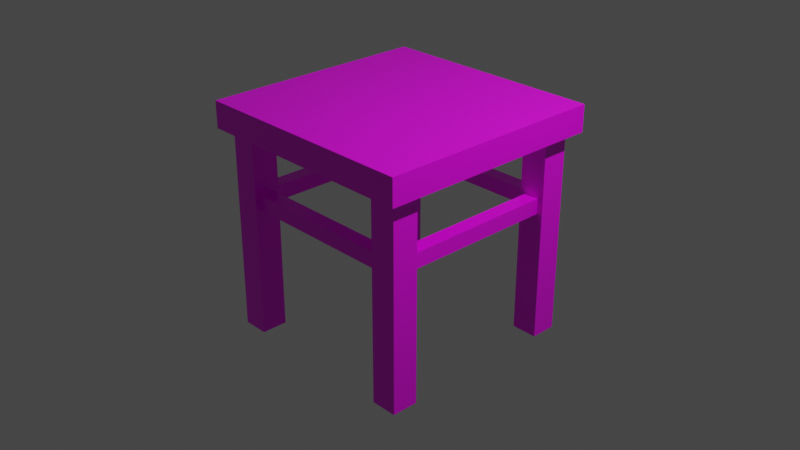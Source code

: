 # Source: multidecor_kitchen_modern_wooden_table.blend  (saved by Blender 3.0.42; exported with 4.5.12 LTS)
import bpy
from mathutils import Matrix  # noqa: F401  (used for matrix-valued properties, if any)

bpy.ops.wm.read_factory_settings(use_empty=True)
scene = bpy.context.scene
scene.name = 'Scene'

# ---- collections
col_collection = bpy.data.collections.new('Collection'); scene.collection.children.link(col_collection)

# ---- images (referenced by path relative to the original .blend; pixels are not part of the script)
import os
ASSET_DIR = os.environ.get("B2B_ASSET_DIR", "")  # directory of the original .blend (textures are referenced by path, not embedded)
HERE = os.path.dirname(os.path.abspath(__file__))  # packed textures are extracted next to this script under _unpacked/

def load_image(name, relpath, width, height, colorspace="sRGB"):
    """Load a texture the original file referenced (path relative to the .blend, or extracted next to this script)."""
    p = next((c for c in (os.path.join(HERE, relpath), os.path.join(ASSET_DIR, relpath)) if relpath and os.path.exists(c)), "")
    if p:
        img = bpy.data.images.load(p, check_existing=True)
        img.name = name
    else:  # same state as the original file: an image datablock whose file is absent (Cycles renders it pink)
        img = bpy.data.images.new(name, width, height)
        img.source = "FILE"
        img.filepath = "//" + (relpath or name)
    img.colorspace_settings.name = colorspace
    return img
img_multidecor_wood_jpg = load_image('multidecor_wood.jpg', 'multidecor_wood.jpg', 1024, 1024, 'sRGB')

# ---- materials (node trees are filled in below, after node groups)
mat_material = bpy.data.materials.new('Material')
mat_material.alpha_threshold = 0.0
mat_material.use_transparent_shadow = False
mat_material.preview_render_type = 'CUBE'
mat_material.line_color = (0.0, 0.0, 0.0, 1.0)

# ---- material node trees
mat_material.use_nodes = True; mat_material.node_tree.nodes.clear()
_N = mat_material.node_tree.nodes; _L = mat_material.node_tree.links
n0 = _N.new('ShaderNodeOutputMaterial'); n0.name = 'Material Output'; n0.location = (300, 300)
n1 = _N.new('ShaderNodeBsdfPrincipled'); n1.name = 'Principled BSDF'; n1.location = (10, 300)
n1.distribution = 'GGX'
n1.subsurface_method = 'RANDOM_WALK_SKIN'
n1.inputs[2].default_value = 0.4
n1.inputs[3].default_value = 1.45
n1.inputs[27].default_value = (0.0, 0.0, 0.0, 1.0)
n1.inputs[28].default_value = 1.0
n2 = _N.new('ShaderNodeTexImage'); n2.name = 'Image Texture'; n2.location = (-280, 280)
n2.image = img_multidecor_wood_jpg
n2.interpolation = 'Closest'
_L.new(n1.outputs[0], n0.inputs[0])
_L.new(n2.outputs[0], n1.inputs[0])
n0.is_active_output = True

# ---- world
world_world = bpy.data.worlds.new('World'); scene.world = world_world
world_world.use_nodes = True; world_world.node_tree.nodes.clear()
_N = world_world.node_tree.nodes; _L = world_world.node_tree.links
n0 = _N.new('ShaderNodeOutputWorld'); n0.name = 'World Output'; n0.location = (300, 300)
n1 = _N.new('ShaderNodeBackground'); n1.name = 'Background'; n1.location = (10, 300)
n1.inputs[0].default_value = (0.05088, 0.05088, 0.05088, 1.0)
_L.new(n1.outputs[0], n0.inputs[0])
n0.is_active_output = True
world_world.color = (0.05088, 0.05088, 0.05088)
world_world.use_sun_shadow = False
world_world.sun_shadow_jitter_overblur = 0.0

# ---- cameras
cam_camera = bpy.data.cameras.new('Camera')
cam_camera.clip_end = 100.0
cam_camera.ortho_scale = 7.314

# ---- lights
light_light = bpy.data.lights.new('Light', 'POINT')
light_light.transmission_factor = 0.0
light_light.energy = 1000.0
light_light.shadow_soft_size = 0.1
light_light.shadow_maximum_resolution = 0.006
light_light.use_absolute_resolution = True

# ---- meshes
me_cube = bpy.data.meshes.new('Cube')
me_cube.from_pydata([(1.1, 1.1, 1.038), (1.1, 1.1, 0.7884), (1.1, -1.1, 1.038), (1.1, -1.1, 0.7884), (-1.1, 1.1, 1.038), (-1.1, 1.1, 0.7884), (-1.1, -1.1, 1.038), (-1.1, -1.1, 0.7884), (0.75, 0.75, -1.125), (0.75, 0.75, 0.7884), (0.75, 1.0, -1.125), (0.75, 1.0, 0.7884), (1.0, 0.75, -1.125), (1.0, 0.75, 0.7884), (1.0, 1.0, -1.125), (1.0, 1.0, 0.7884), (-0.75, 0.75, -1.125), (-0.75, 0.75, 0.7884), (-1.0, 0.75, -1.125), (-1.0, 0.75, 0.7884), (-0.75, 1.0, -1.125), (-0.75, 1.0, 0.7884), (-1.0, 1.0, -1.125), (-1.0, 1.0, 0.7884), (-0.75, -0.75, -1.125), (-0.75, -0.75, 0.7884), (-0.75, -1.0, -1.125), (-0.75, -1.0, 0.7884), (-1.0, -0.75, -1.125), (-1.0, -0.75, 0.7884), (-1.0, -1.0, -1.125), (-1.0, -1.0, 0.7884), (0.75, -0.75, -1.125), (0.75, -0.75, 0.7884), (1.0, -0.75, -1.125), (1.0, -0.75, 0.7884), (0.75, -1.0, -1.125), (0.75, -1.0, 0.7884), (1.0, -1.0, -1.125), (1.0, -1.0, 0.7884), (-0.75, 0.8033, 0.08787), (-0.75, 0.8033, 0.2313), (-0.75, 0.9467, 0.08787), (-0.75, 0.9467, 0.2313), (0.75, 0.8033, 0.08787), (0.75, 0.8033, 0.2313), (0.75, 0.9467, 0.08787), (0.75, 0.9467, 0.2313), (-0.8033, -0.75, 0.08787), (-0.8033, -0.75, 0.2313), (-0.9467, -0.75, 0.08787), (-0.9467, -0.75, 0.2313), (-0.8033, 0.75, 0.08787), (-0.8033, 0.75, 0.2313), (-0.9467, 0.75, 0.08787), (-0.9467, 0.75, 0.2313), (0.75, -0.8033, 0.08787), (0.75, -0.8033, 0.2313), (0.75, -0.9467, 0.08787), (0.75, -0.9467, 0.2313), (-0.75, -0.8033, 0.08787), (-0.75, -0.8033, 0.2313), (-0.75, -0.9467, 0.08787), (-0.75, -0.9467, 0.2313), (0.8033, 0.75, 0.08787), (0.8033, 0.75, 0.2313), (0.9467, 0.75, 0.08787), (0.9467, 0.75, 0.2313), (0.8033, -0.75, 0.08787), (0.8033, -0.75, 0.2313), (0.9467, -0.75, 0.08787), (0.9467, -0.75, 0.2313)], [], [(0, 4, 6, 2), (3, 2, 6, 7), (7, 6, 4, 5), (5, 1, 3, 7), (1, 0, 2, 3), (5, 4, 0, 1), (8, 9, 11, 10), (10, 11, 15, 14), (14, 15, 13, 12), (12, 13, 9, 8), (10, 14, 12, 8), (16, 17, 19, 18), (18, 19, 23, 22), (22, 23, 21, 20), (20, 21, 17, 16), (18, 22, 20, 16), (24, 25, 27, 26), (26, 27, 31, 30), (30, 31, 29, 28), (28, 29, 25, 24), (26, 30, 28, 24), (32, 33, 35, 34), (34, 35, 39, 38), (38, 39, 37, 36), (36, 37, 33, 32), (34, 38, 36, 32), (42, 43, 47, 46), (44, 45, 41, 40), (42, 46, 44, 40), (47, 43, 41, 45), (50, 51, 55, 54), (52, 53, 49, 48), (50, 54, 52, 48), (55, 51, 49, 53), (58, 59, 63, 62), (60, 61, 57, 56), (58, 62, 60, 56), (63, 59, 57, 61), (66, 67, 71, 70), (68, 69, 65, 64), (66, 70, 68, 64), (71, 67, 65, 69)])
_uv = me_cube.uv_layers.new(name='UVMap')
_uv.uv.foreach_set('vector', [0.04291, 0.4184, 0.04291, 0.04291, 0.4184, 0.04291, 0.4184, 0.4184, 0.4611, 0.4184, 0.4184, 0.4184, 0.4184, 0.04291, 0.4611, 0.04291, 0.4184, 0.000239, 0.4184, 0.04291, 0.04291, 0.04291, 0.04291, 0.000239, 0.8366, 0.04291, 0.8366, 0.4184, 0.4611, 0.4184, 0.4611, 0.04291, 0.04291, 0.4611, 0.04291, 0.4184, 0.4184, 0.4184, 0.4184, 0.4611, 0.000239, 0.04291, 0.04291, 0.04291, 0.04291, 0.4184, 0.0002391, 0.4184, 0.08558, 0.4615, 0.08558, 0.8029, 0.04291, 0.8029, 0.04291, 0.4615, 0.04291, 0.4615, 0.04291, 0.8029, 0.0002392, 0.8029, 0.000239, 0.4615, 0.1709, 0.4615, 0.1709, 0.8029, 0.1282, 0.8029, 0.1282, 0.4615, 0.1282, 0.4615, 0.1282, 0.8029, 0.08558, 0.8029, 0.08558, 0.4615, 0.6844, 0.7607, 0.6844, 0.718, 0.727, 0.718, 0.727, 0.7607, 0.08558, 0.4615, 0.08558, 0.8029, 0.04291, 0.8029, 0.04291, 0.4615, 0.04291, 0.4615, 0.04291, 0.8029, 0.0002393, 0.8029, 0.000239, 0.4615, 0.1709, 0.4615, 0.1709, 0.8029, 0.1282, 0.8029, 0.1282, 0.4615, 0.1282, 0.4615, 0.1282, 0.8029, 0.08558, 0.8029, 0.08558, 0.4615, 0.8133, 0.718, 0.8133, 0.7607, 0.7707, 0.7607, 0.7707, 0.718, 0.08558, 0.4615, 0.08558, 0.8029, 0.04291, 0.8029, 0.04291, 0.4615, 0.04291, 0.4615, 0.04291, 0.8029, 0.0002392, 0.8029, 0.000239, 0.4615, 0.1709, 0.4615, 0.1709, 0.8029, 0.1282, 0.8029, 0.1282, 0.4615, 0.1282, 0.4615, 0.1282, 0.8029, 0.08558, 0.8029, 0.08558, 0.4615, 0.7275, 0.7607, 0.7275, 0.718, 0.7702, 0.718, 0.7702, 0.7607, 0.08558, 0.4615, 0.08558, 0.8029, 0.04291, 0.8029, 0.04291, 0.4615, 0.04291, 0.4615, 0.04291, 0.8029, 0.0002392, 0.8029, 0.000239, 0.4615, 0.1709, 0.4615, 0.1709, 0.8029, 0.1282, 0.8029, 0.1282, 0.4615, 0.1282, 0.4615, 0.1282, 0.8029, 0.08558, 0.8029, 0.08558, 0.4615, 0.8133, 0.8038, 0.7707, 0.8038, 0.7707, 0.7612, 0.8133, 0.7612, 0.7334, 0.7176, 0.7089, 0.7176, 0.7089, 0.4615, 0.7334, 0.4615, 0.7578, 0.4615, 0.7823, 0.4615, 0.7823, 0.7176, 0.7578, 0.7176, 0.7334, 0.7176, 0.7334, 0.4615, 0.7578, 0.4615, 0.7578, 0.7176, 0.7089, 0.4615, 0.7089, 0.7176, 0.6844, 0.7176, 0.6844, 0.4615, 0.7334, 0.4615, 0.7578, 0.4615, 0.7578, 0.7176, 0.7334, 0.7176, 0.7089, 0.7176, 0.6844, 0.7176, 0.6844, 0.4615, 0.7089, 0.4615, 0.7334, 0.4615, 0.7334, 0.7176, 0.7089, 0.7176, 0.7089, 0.4615, 0.7578, 0.7176, 0.7578, 0.4615, 0.7823, 0.4615, 0.7823, 0.7176, 0.7578, 0.4615, 0.7823, 0.4615, 0.7823, 0.7176, 0.7578, 0.7176, 0.7334, 0.7176, 0.7089, 0.7176, 0.7089, 0.4615, 0.7334, 0.4615, 0.7578, 0.4615, 0.7578, 0.7176, 0.7334, 0.7176, 0.7334, 0.4615, 0.6844, 0.7176, 0.6844, 0.4615, 0.7089, 0.4615, 0.7089, 0.7176, 0.7334, 0.4615, 0.7578, 0.4615, 0.7578, 0.7176, 0.7334, 0.7176, 0.7089, 0.7176, 0.6844, 0.7176, 0.6844, 0.4615, 0.7089, 0.4615, 0.7334, 0.4615, 0.7334, 0.7176, 0.7089, 0.7176, 0.7089, 0.4615, 0.7578, 0.7176, 0.7578, 0.4615, 0.7823, 0.4615, 0.7823, 0.7176])
me_cube.materials.append(mat_material)
me_cube.use_remesh_preserve_volume = False
me_cube.use_remesh_preserve_attributes = False
me_cube.use_mirror_vertex_groups = False
me_cube.update()

# ---- objects
ob_cube = bpy.data.objects.new('Cube', me_cube)
ob_light = bpy.data.objects.new('Light', light_light)
ob_camera = bpy.data.objects.new('Camera', cam_camera)

# ---- transforms, parenting, visibility, modifiers, constraints
ob_cube.location = (0.0, 0.0, 0.05)
ob_cube.scale = (1.143, 1.143, 1.155)
ob_cube.lock_rotations_4d = False
ob_cube.empty_display_type = 'ARROWS'
ob_cube.lineart.crease_threshold = 0.0
ob_light.location = (4.076, 1.005, 5.904)
ob_light.rotation_euler = (0.6503, 0.05522, 1.866)
ob_light.lock_rotations_4d = False
ob_light.empty_display_type = 'ARROWS'
ob_light.color = (0.0, 0.0, 0.0, 0.0)
ob_light.lineart.crease_threshold = 0.0
ob_camera.location = (7.359, -6.926, 4.958)
ob_camera.rotation_euler = (1.109, 0.0, 0.8149)
ob_camera.lock_rotations_4d = False
ob_camera.empty_display_type = 'ARROWS'
ob_camera.color = (0.0, 0.0, 0.0, 0.0)
ob_camera.display_type = 'WIRE'
ob_camera.lineart.crease_threshold = 0.0

# ---- collection membership
col_collection.objects.link(ob_cube)
col_collection.objects.link(ob_light)
col_collection.objects.link(ob_camera)

# ---- scene / render settings (as saved in the file)
scene.camera = ob_camera
scene.frame_start = 1; scene.frame_end = 250; scene.frame_set(1)
scene.render.engine = 'BLENDER_EEVEE_NEXT'
scene.cycles.sampling_pattern = 'TABULATED_SOBOL'
scene.cycles.use_light_tree = False
scene.view_settings.view_transform = 'Filmic'
bpy.context.view_layer.update()
